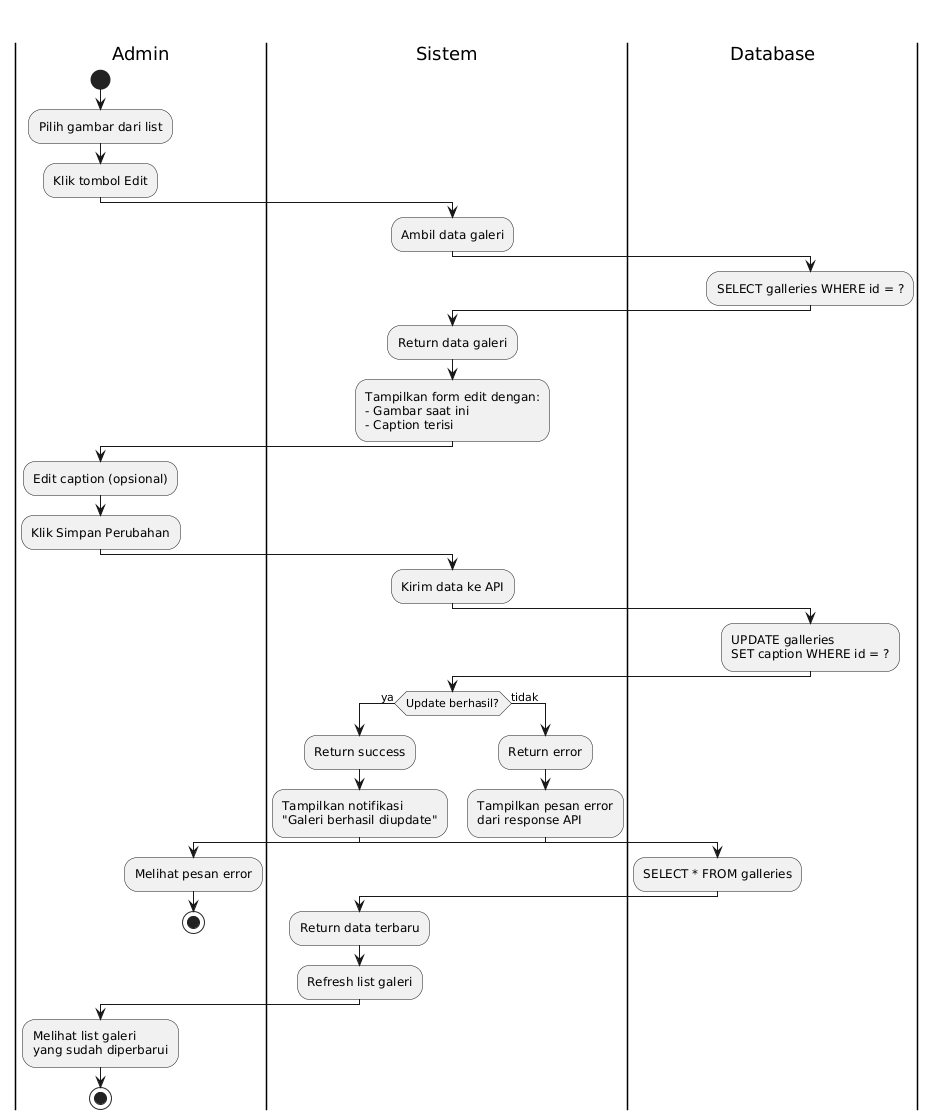

The diagram above was rendered by PlantUML. Its source (embedded in the PNG):
@startuml
title Activity Diagram - Admin Update Galeri

|Admin|
start
:Pilih gambar dari list;
:Klik tombol Edit;

|Sistem|
:Ambil data galeri;

|Database|
:SELECT galleries WHERE id = ?;

|Sistem|
:Return data galeri;
:Tampilkan form edit dengan:
- Gambar saat ini
- Caption terisi;

|Admin|
:Edit caption (opsional);
:Klik Simpan Perubahan;

|Sistem|
:Kirim data ke API;

|Database|
:UPDATE galleries
SET caption WHERE id = ?;

|Sistem|
if (Update berhasil?) then (ya)
  :Return success;
  :Tampilkan notifikasi
  "Galeri berhasil diupdate";
  |Database|
  :SELECT * FROM galleries;
  |Sistem|
  :Return data terbaru;
  :Refresh list galeri;
else (tidak)
  :Return error;
  :Tampilkan pesan error
  dari response API;
  |Admin|
  :Melihat pesan error;
  stop
endif

|Admin|
:Melihat list galeri
yang sudah diperbarui;
stop
@enduml